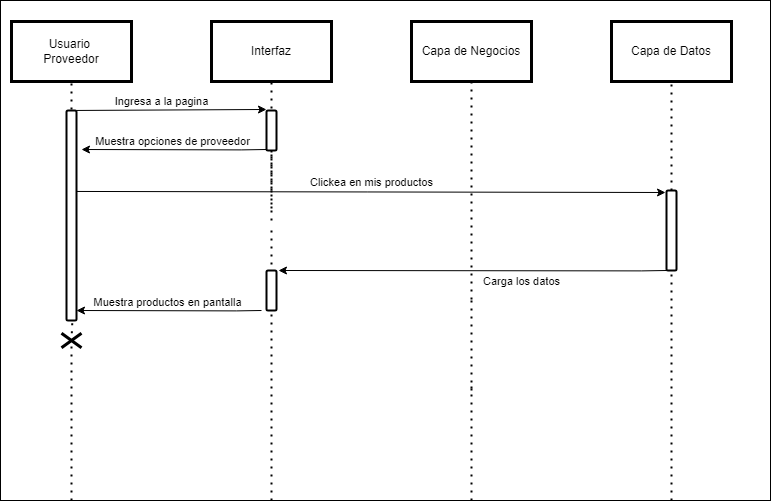

The diagram above was exported from draw.io. Its source (the exported page's mxGraphModel, read from the mxfile embedded in the PNG):
<mxGraphModel dx="1073" dy="621" grid="1" gridSize="10" guides="1" tooltips="1" connect="1" arrows="1" fold="1" page="1" pageScale="1" pageWidth="827" pageHeight="1169" math="0" shadow="0">
  <root>
    <mxCell id="0" />
    <mxCell id="1" parent="0" />
    <mxCell id="MtECXt9VCmBViVZtn6dK-91" value="" style="rounded=0;whiteSpace=wrap;html=1;" parent="1" vertex="1">
      <mxGeometry x="29" y="20" width="770" height="500" as="geometry" />
    </mxCell>
    <mxCell id="MtECXt9VCmBViVZtn6dK-2" value="Usuario&amp;nbsp;&lt;div&gt;Proveedor&lt;/div&gt;" style="rounded=0;whiteSpace=wrap;html=1;shadow=0;strokeColor=#000000;fillColor=#FFFFFF;glass=0;gradientColor=none;fillStyle=auto;strokeWidth=3;" parent="1" vertex="1">
      <mxGeometry x="40" y="41" width="120" height="60" as="geometry" />
    </mxCell>
    <mxCell id="MtECXt9VCmBViVZtn6dK-3" value="Interfaz" style="rounded=0;whiteSpace=wrap;html=1;shadow=0;strokeColor=#000000;fillColor=#FFFFFF;glass=0;gradientColor=none;fillStyle=auto;strokeWidth=3;" parent="1" vertex="1">
      <mxGeometry x="240" y="41" width="120" height="60" as="geometry" />
    </mxCell>
    <mxCell id="MtECXt9VCmBViVZtn6dK-4" value="Capa de Negocios" style="rounded=0;whiteSpace=wrap;html=1;shadow=0;strokeColor=#000000;fillColor=#FFFFFF;glass=0;gradientColor=none;fillStyle=auto;strokeWidth=3;" parent="1" vertex="1">
      <mxGeometry x="440" y="41" width="120" height="60" as="geometry" />
    </mxCell>
    <mxCell id="MtECXt9VCmBViVZtn6dK-5" value="Capa de Datos" style="rounded=0;whiteSpace=wrap;html=1;shadow=0;strokeColor=#000000;fillColor=#FFFFFF;glass=0;gradientColor=none;fillStyle=auto;strokeWidth=3;" parent="1" vertex="1">
      <mxGeometry x="640" y="41" width="120" height="60" as="geometry" />
    </mxCell>
    <mxCell id="MtECXt9VCmBViVZtn6dK-48" value="" style="endArrow=none;dashed=1;html=1;dashPattern=1 3;strokeWidth=2;rounded=0;entryX=0.5;entryY=1;entryDx=0;entryDy=0;startArrow=none;" parent="1" target="MtECXt9VCmBViVZtn6dK-2" edge="1">
      <mxGeometry width="50" height="50" relative="1" as="geometry">
        <mxPoint x="100" y="145" as="sourcePoint" />
        <mxPoint x="238.33000000000004" y="150" as="targetPoint" />
      </mxGeometry>
    </mxCell>
    <mxCell id="MtECXt9VCmBViVZtn6dK-49" value="" style="endArrow=none;dashed=1;html=1;dashPattern=1 3;strokeWidth=2;rounded=0;entryX=0.5;entryY=1;entryDx=0;entryDy=0;startArrow=none;" parent="1" target="MtECXt9VCmBViVZtn6dK-3" edge="1">
      <mxGeometry width="50" height="50" relative="1" as="geometry">
        <mxPoint x="300" y="144" as="sourcePoint" />
        <mxPoint x="370" y="183" as="targetPoint" />
      </mxGeometry>
    </mxCell>
    <mxCell id="MtECXt9VCmBViVZtn6dK-50" value="" style="endArrow=none;dashed=1;html=1;dashPattern=1 3;strokeWidth=2;rounded=0;entryX=0.5;entryY=1;entryDx=0;entryDy=0;startArrow=none;" parent="1" target="MtECXt9VCmBViVZtn6dK-4" edge="1">
      <mxGeometry width="50" height="50" relative="1" as="geometry">
        <mxPoint x="500" y="319" as="sourcePoint" />
        <mxPoint x="1257" y="31" as="targetPoint" />
      </mxGeometry>
    </mxCell>
    <mxCell id="MtECXt9VCmBViVZtn6dK-51" value="" style="endArrow=none;dashed=1;html=1;dashPattern=1 3;strokeWidth=2;rounded=0;entryX=0.5;entryY=1;entryDx=0;entryDy=0;startArrow=none;" parent="1" source="b5IzA5nEM_YjOEStwbrt-11" target="MtECXt9VCmBViVZtn6dK-5" edge="1">
      <mxGeometry width="50" height="50" relative="1" as="geometry">
        <mxPoint x="700" y="520" as="sourcePoint" />
        <mxPoint x="1267" y="41" as="targetPoint" />
      </mxGeometry>
    </mxCell>
    <mxCell id="MtECXt9VCmBViVZtn6dK-53" value="" style="endArrow=none;dashed=1;html=1;dashPattern=1 3;strokeWidth=2;rounded=0;entryX=0.6;entryY=0.986;entryDx=0;entryDy=0;startArrow=none;entryPerimeter=0;" parent="1" source="MtECXt9VCmBViVZtn6dK-90" target="hHdu8it2HnjWHlIK6TGN-1" edge="1">
      <mxGeometry width="50" height="50" relative="1" as="geometry">
        <mxPoint x="100" y="520" as="sourcePoint" />
        <mxPoint x="100" y="440" as="targetPoint" />
      </mxGeometry>
    </mxCell>
    <mxCell id="MtECXt9VCmBViVZtn6dK-56" value="" style="endArrow=none;dashed=1;html=1;dashPattern=1 3;strokeWidth=2;rounded=0;startArrow=none;" parent="1" edge="1">
      <mxGeometry width="50" height="50" relative="1" as="geometry">
        <mxPoint x="300" y="240" as="sourcePoint" />
        <mxPoint x="300" y="140" as="targetPoint" />
      </mxGeometry>
    </mxCell>
    <mxCell id="MtECXt9VCmBViVZtn6dK-62" value="" style="endArrow=none;dashed=1;html=1;dashPattern=1 3;strokeWidth=2;rounded=0;entryX=0.5;entryY=1;entryDx=0;entryDy=0;startArrow=none;" parent="1" source="b5IzA5nEM_YjOEStwbrt-1" edge="1">
      <mxGeometry width="50" height="50" relative="1" as="geometry">
        <mxPoint x="300" y="300" as="sourcePoint" />
        <mxPoint x="300" y="228" as="targetPoint" />
      </mxGeometry>
    </mxCell>
    <mxCell id="MtECXt9VCmBViVZtn6dK-68" value="" style="endArrow=none;dashed=1;html=1;dashPattern=1 3;strokeWidth=2;rounded=0;startArrow=none;" parent="1" source="b5IzA5nEM_YjOEStwbrt-13" edge="1">
      <mxGeometry width="50" height="50" relative="1" as="geometry">
        <mxPoint x="300" y="400" as="sourcePoint" />
        <mxPoint x="300" y="300" as="targetPoint" />
      </mxGeometry>
    </mxCell>
    <mxCell id="MtECXt9VCmBViVZtn6dK-73" value="" style="endArrow=none;dashed=1;html=1;dashPattern=1 3;strokeWidth=2;rounded=0;startArrow=none;" parent="1" edge="1">
      <mxGeometry width="50" height="50" relative="1" as="geometry">
        <mxPoint x="500" y="410" as="sourcePoint" />
        <mxPoint x="500" y="320" as="targetPoint" />
      </mxGeometry>
    </mxCell>
    <mxCell id="MtECXt9VCmBViVZtn6dK-79" value="" style="endArrow=none;dashed=1;html=1;dashPattern=1 3;strokeWidth=2;rounded=0;entryX=0.5;entryY=1;entryDx=0;entryDy=0;startArrow=none;" parent="1" edge="1">
      <mxGeometry width="50" height="50" relative="1" as="geometry">
        <mxPoint x="500" y="520" as="sourcePoint" />
        <mxPoint x="500" y="400" as="targetPoint" />
      </mxGeometry>
    </mxCell>
    <mxCell id="MtECXt9VCmBViVZtn6dK-83" value="" style="endArrow=none;dashed=1;html=1;dashPattern=1 3;strokeWidth=2;rounded=0;startArrow=none;" parent="1" edge="1">
      <mxGeometry width="50" height="50" relative="1" as="geometry">
        <mxPoint x="300" y="520" as="sourcePoint" />
        <mxPoint x="300" y="400" as="targetPoint" />
      </mxGeometry>
    </mxCell>
    <mxCell id="hHdu8it2HnjWHlIK6TGN-1" value="" style="html=1;points=[];perimeter=orthogonalPerimeter;rounded=1;shadow=0;glass=0;fillStyle=auto;strokeColor=#000000;strokeWidth=2;fillColor=#FFFFFF;gradientColor=none;sketch=0;" parent="1" vertex="1">
      <mxGeometry x="95" y="130" width="10" height="210" as="geometry" />
    </mxCell>
    <mxCell id="hHdu8it2HnjWHlIK6TGN-3" value="" style="endArrow=classic;html=1;rounded=0;entryX=1.2;entryY=0;entryDx=0;entryDy=0;entryPerimeter=0;" parent="1" target="b5IzA5nEM_YjOEStwbrt-13" edge="1">
      <mxGeometry width="50" height="50" relative="1" as="geometry">
        <mxPoint x="695" y="290" as="sourcePoint" />
        <mxPoint x="500" y="291" as="targetPoint" />
        <Array as="points">
          <mxPoint x="669.8000000000001" y="290.4" />
        </Array>
      </mxGeometry>
    </mxCell>
    <mxCell id="b5IzA5nEM_YjOEStwbrt-15" value="Carga los datos" style="edgeLabel;html=1;align=center;verticalAlign=middle;resizable=0;points=[];" parent="hHdu8it2HnjWHlIK6TGN-3" connectable="0" vertex="1">
      <mxGeometry x="0.3763" y="4" relative="1" as="geometry">
        <mxPoint x="122" y="6" as="offset" />
      </mxGeometry>
    </mxCell>
    <mxCell id="b5IzA5nEM_YjOEStwbrt-2" value="" style="endArrow=none;dashed=1;html=1;dashPattern=1 3;strokeWidth=2;rounded=0;entryX=0.5;entryY=1;entryDx=0;entryDy=0;startArrow=none;" parent="1" target="b5IzA5nEM_YjOEStwbrt-1" edge="1">
      <mxGeometry width="50" height="50" relative="1" as="geometry">
        <mxPoint x="300" y="210" as="sourcePoint" />
        <mxPoint x="300" y="228" as="targetPoint" />
      </mxGeometry>
    </mxCell>
    <mxCell id="b5IzA5nEM_YjOEStwbrt-1" value="" style="html=1;points=[];perimeter=orthogonalPerimeter;rounded=1;shadow=0;glass=0;fillStyle=auto;strokeColor=#000000;strokeWidth=2;fillColor=#FFFFFF;gradientColor=none;sketch=0;" parent="1" vertex="1">
      <mxGeometry x="295" y="130" width="10" height="40" as="geometry" />
    </mxCell>
    <mxCell id="b5IzA5nEM_YjOEStwbrt-3" value="" style="endArrow=classic;html=1;rounded=0;exitX=1;exitY=1.017;exitDx=0;exitDy=0;exitPerimeter=0;entryX=-0.003;entryY=0.019;entryDx=0;entryDy=0;entryPerimeter=0;" parent="1" edge="1">
      <mxGeometry width="50" height="50" relative="1" as="geometry">
        <mxPoint x="105" y="129.95999999999992" as="sourcePoint" />
        <mxPoint x="294.97" y="129.0000000000001" as="targetPoint" />
      </mxGeometry>
    </mxCell>
    <mxCell id="b5IzA5nEM_YjOEStwbrt-4" value="Ingresa a la pagina" style="edgeLabel;html=1;align=center;verticalAlign=middle;resizable=0;points=[];" parent="b5IzA5nEM_YjOEStwbrt-3" connectable="0" vertex="1">
      <mxGeometry x="0.2951" y="2" relative="1" as="geometry">
        <mxPoint x="-38" y="-7" as="offset" />
      </mxGeometry>
    </mxCell>
    <mxCell id="b5IzA5nEM_YjOEStwbrt-5" value="" style="endArrow=classic;html=1;rounded=0;" parent="1" edge="1">
      <mxGeometry width="50" height="50" relative="1" as="geometry">
        <mxPoint x="295" y="169" as="sourcePoint" />
        <mxPoint x="110" y="169" as="targetPoint" />
        <Array as="points">
          <mxPoint x="269.80000000000007" y="169.39999999999998" />
        </Array>
      </mxGeometry>
    </mxCell>
    <mxCell id="b5IzA5nEM_YjOEStwbrt-6" value="Muestra opciones de proveedor" style="edgeLabel;html=1;align=center;verticalAlign=middle;resizable=0;points=[];" parent="b5IzA5nEM_YjOEStwbrt-5" connectable="0" vertex="1">
      <mxGeometry x="-0.2107" y="-2" relative="1" as="geometry">
        <mxPoint x="-22" y="-7" as="offset" />
      </mxGeometry>
    </mxCell>
    <mxCell id="b5IzA5nEM_YjOEStwbrt-8" value="" style="endArrow=none;dashed=1;html=1;dashPattern=1 3;strokeWidth=2;rounded=0;entryX=0.5;entryY=1;entryDx=0;entryDy=0;startArrow=none;" parent="1" edge="1">
      <mxGeometry width="50" height="50" relative="1" as="geometry">
        <mxPoint x="300" y="300" as="sourcePoint" />
        <mxPoint x="300" y="250" as="targetPoint" />
      </mxGeometry>
    </mxCell>
    <mxCell id="b5IzA5nEM_YjOEStwbrt-9" value="" style="endArrow=classic;html=1;rounded=0;exitX=1;exitY=1.017;exitDx=0;exitDy=0;exitPerimeter=0;entryX=-0.1;entryY=0.025;entryDx=0;entryDy=0;entryPerimeter=0;" parent="1" target="b5IzA5nEM_YjOEStwbrt-11" edge="1">
      <mxGeometry width="50" height="50" relative="1" as="geometry">
        <mxPoint x="105" y="210.95999999999992" as="sourcePoint" />
        <mxPoint x="294.97" y="210.0000000000001" as="targetPoint" />
      </mxGeometry>
    </mxCell>
    <mxCell id="b5IzA5nEM_YjOEStwbrt-10" value="Clickea en mis productos" style="edgeLabel;html=1;align=center;verticalAlign=middle;resizable=0;points=[];" parent="b5IzA5nEM_YjOEStwbrt-9" connectable="0" vertex="1">
      <mxGeometry x="0.2528" relative="1" as="geometry">
        <mxPoint x="-74" y="-10" as="offset" />
      </mxGeometry>
    </mxCell>
    <mxCell id="b5IzA5nEM_YjOEStwbrt-12" value="" style="endArrow=none;dashed=1;html=1;dashPattern=1 3;strokeWidth=2;rounded=0;entryX=0.5;entryY=1;entryDx=0;entryDy=0;startArrow=none;" parent="1" target="b5IzA5nEM_YjOEStwbrt-11" edge="1">
      <mxGeometry width="50" height="50" relative="1" as="geometry">
        <mxPoint x="700" y="520" as="sourcePoint" />
        <mxPoint x="700" y="101" as="targetPoint" />
      </mxGeometry>
    </mxCell>
    <mxCell id="b5IzA5nEM_YjOEStwbrt-11" value="" style="html=1;points=[];perimeter=orthogonalPerimeter;rounded=1;shadow=0;glass=0;fillStyle=auto;strokeColor=#000000;strokeWidth=2;fillColor=#FFFFFF;gradientColor=none;sketch=0;" parent="1" vertex="1">
      <mxGeometry x="695" y="210" width="10" height="80" as="geometry" />
    </mxCell>
    <mxCell id="b5IzA5nEM_YjOEStwbrt-14" value="" style="endArrow=none;dashed=1;html=1;dashPattern=1 3;strokeWidth=2;rounded=0;startArrow=none;" parent="1" target="b5IzA5nEM_YjOEStwbrt-13" edge="1">
      <mxGeometry width="50" height="50" relative="1" as="geometry">
        <mxPoint x="300" y="400" as="sourcePoint" />
        <mxPoint x="300" y="300" as="targetPoint" />
      </mxGeometry>
    </mxCell>
    <mxCell id="b5IzA5nEM_YjOEStwbrt-13" value="" style="html=1;points=[];perimeter=orthogonalPerimeter;rounded=1;shadow=0;glass=0;fillStyle=auto;strokeColor=#000000;strokeWidth=2;fillColor=#FFFFFF;gradientColor=none;sketch=0;" parent="1" vertex="1">
      <mxGeometry x="295" y="290" width="10" height="40" as="geometry" />
    </mxCell>
    <mxCell id="b5IzA5nEM_YjOEStwbrt-17" value="" style="endArrow=classic;html=1;rounded=0;" parent="1" edge="1">
      <mxGeometry width="50" height="50" relative="1" as="geometry">
        <mxPoint x="290" y="330" as="sourcePoint" />
        <mxPoint x="105" y="330" as="targetPoint" />
        <Array as="points">
          <mxPoint x="264.80000000000007" y="330.4" />
        </Array>
      </mxGeometry>
    </mxCell>
    <mxCell id="b5IzA5nEM_YjOEStwbrt-18" value="Muestra productos en pantalla" style="edgeLabel;html=1;align=center;verticalAlign=middle;resizable=0;points=[];" parent="b5IzA5nEM_YjOEStwbrt-17" connectable="0" vertex="1">
      <mxGeometry x="-0.2107" y="-2" relative="1" as="geometry">
        <mxPoint x="-22" y="-7" as="offset" />
      </mxGeometry>
    </mxCell>
    <mxCell id="b5IzA5nEM_YjOEStwbrt-19" value="" style="endArrow=none;dashed=1;html=1;dashPattern=1 3;strokeWidth=2;rounded=0;entryX=0.568;entryY=0.5;entryDx=0;entryDy=0;startArrow=none;entryPerimeter=0;" parent="1" target="MtECXt9VCmBViVZtn6dK-90" edge="1">
      <mxGeometry width="50" height="50" relative="1" as="geometry">
        <mxPoint x="100" y="520" as="sourcePoint" />
        <mxPoint x="101" y="337" as="targetPoint" />
      </mxGeometry>
    </mxCell>
    <mxCell id="MtECXt9VCmBViVZtn6dK-90" value="" style="shape=umlDestroy;whiteSpace=wrap;html=1;strokeWidth=3;rotation=90;" parent="1" vertex="1">
      <mxGeometry x="92.69" y="350" width="14.62" height="20" as="geometry" />
    </mxCell>
  </root>
</mxGraphModel>